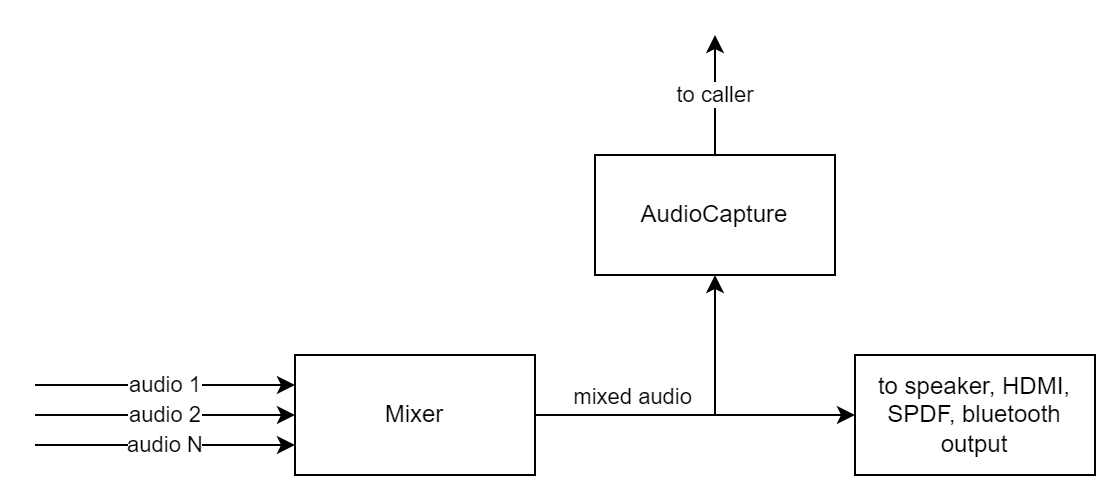

The diagram above was exported from draw.io. Its source (the exported page's mxGraphModel, read from the mxfile embedded in the PNG):
<mxGraphModel dx="733" dy="397" grid="1" gridSize="10" guides="1" tooltips="1" connect="1" arrows="1" fold="1" page="1" pageScale="1" pageWidth="827" pageHeight="1169" math="0" shadow="0">
  <root>
    <mxCell id="0" />
    <mxCell id="1" parent="0" />
    <mxCell id="uTW4CAJ7isJdsM9oVQKr-6" value="mixed audio" style="edgeStyle=orthogonalEdgeStyle;rounded=0;orthogonalLoop=1;jettySize=auto;html=1;labelPosition=left;verticalLabelPosition=top;align=right;verticalAlign=bottom;" edge="1" parent="1" source="uTW4CAJ7isJdsM9oVQKr-1" target="uTW4CAJ7isJdsM9oVQKr-5">
      <mxGeometry relative="1" as="geometry" />
    </mxCell>
    <mxCell id="uTW4CAJ7isJdsM9oVQKr-1" value="Mixer" style="rounded=0;whiteSpace=wrap;html=1;" vertex="1" parent="1">
      <mxGeometry x="350" y="220" width="120" height="60" as="geometry" />
    </mxCell>
    <mxCell id="uTW4CAJ7isJdsM9oVQKr-2" value="audio 1" style="endArrow=classic;html=1;rounded=0;entryX=0;entryY=0.25;entryDx=0;entryDy=0;" edge="1" parent="1" target="uTW4CAJ7isJdsM9oVQKr-1">
      <mxGeometry width="50" height="50" relative="1" as="geometry">
        <mxPoint x="220" y="235" as="sourcePoint" />
        <mxPoint x="160" y="200" as="targetPoint" />
      </mxGeometry>
    </mxCell>
    <mxCell id="uTW4CAJ7isJdsM9oVQKr-3" value="audio 2" style="endArrow=classic;html=1;rounded=0;" edge="1" parent="1">
      <mxGeometry width="50" height="50" relative="1" as="geometry">
        <mxPoint x="220" y="250" as="sourcePoint" />
        <mxPoint x="350" y="250" as="targetPoint" />
      </mxGeometry>
    </mxCell>
    <mxCell id="uTW4CAJ7isJdsM9oVQKr-4" value="audio N" style="endArrow=classic;html=1;rounded=0;entryX=0;entryY=0.75;entryDx=0;entryDy=0;" edge="1" parent="1" target="uTW4CAJ7isJdsM9oVQKr-1">
      <mxGeometry width="50" height="50" relative="1" as="geometry">
        <mxPoint x="220" y="265" as="sourcePoint" />
        <mxPoint x="350" y="270" as="targetPoint" />
      </mxGeometry>
    </mxCell>
    <mxCell id="uTW4CAJ7isJdsM9oVQKr-5" value="to speaker, HDMI, SPDF, bluetooth output" style="whiteSpace=wrap;html=1;rounded=0;" vertex="1" parent="1">
      <mxGeometry x="630" y="220" width="120" height="60" as="geometry" />
    </mxCell>
    <mxCell id="uTW4CAJ7isJdsM9oVQKr-9" value="AudioCapture" style="rounded=0;whiteSpace=wrap;html=1;" vertex="1" parent="1">
      <mxGeometry x="500" y="120" width="120" height="60" as="geometry" />
    </mxCell>
    <mxCell id="uTW4CAJ7isJdsM9oVQKr-14" value="" style="endArrow=classic;html=1;rounded=0;entryX=0.5;entryY=1;entryDx=0;entryDy=0;" edge="1" parent="1" target="uTW4CAJ7isJdsM9oVQKr-9">
      <mxGeometry width="50" height="50" relative="1" as="geometry">
        <mxPoint x="560" y="250" as="sourcePoint" />
        <mxPoint x="460" y="220" as="targetPoint" />
      </mxGeometry>
    </mxCell>
    <mxCell id="uTW4CAJ7isJdsM9oVQKr-15" value="to caller" style="endArrow=classic;html=1;rounded=0;exitX=0.5;exitY=0;exitDx=0;exitDy=0;" edge="1" parent="1" source="uTW4CAJ7isJdsM9oVQKr-9">
      <mxGeometry width="50" height="50" relative="1" as="geometry">
        <mxPoint x="410" y="270" as="sourcePoint" />
        <mxPoint x="560" y="60" as="targetPoint" />
      </mxGeometry>
    </mxCell>
  </root>
</mxGraphModel>